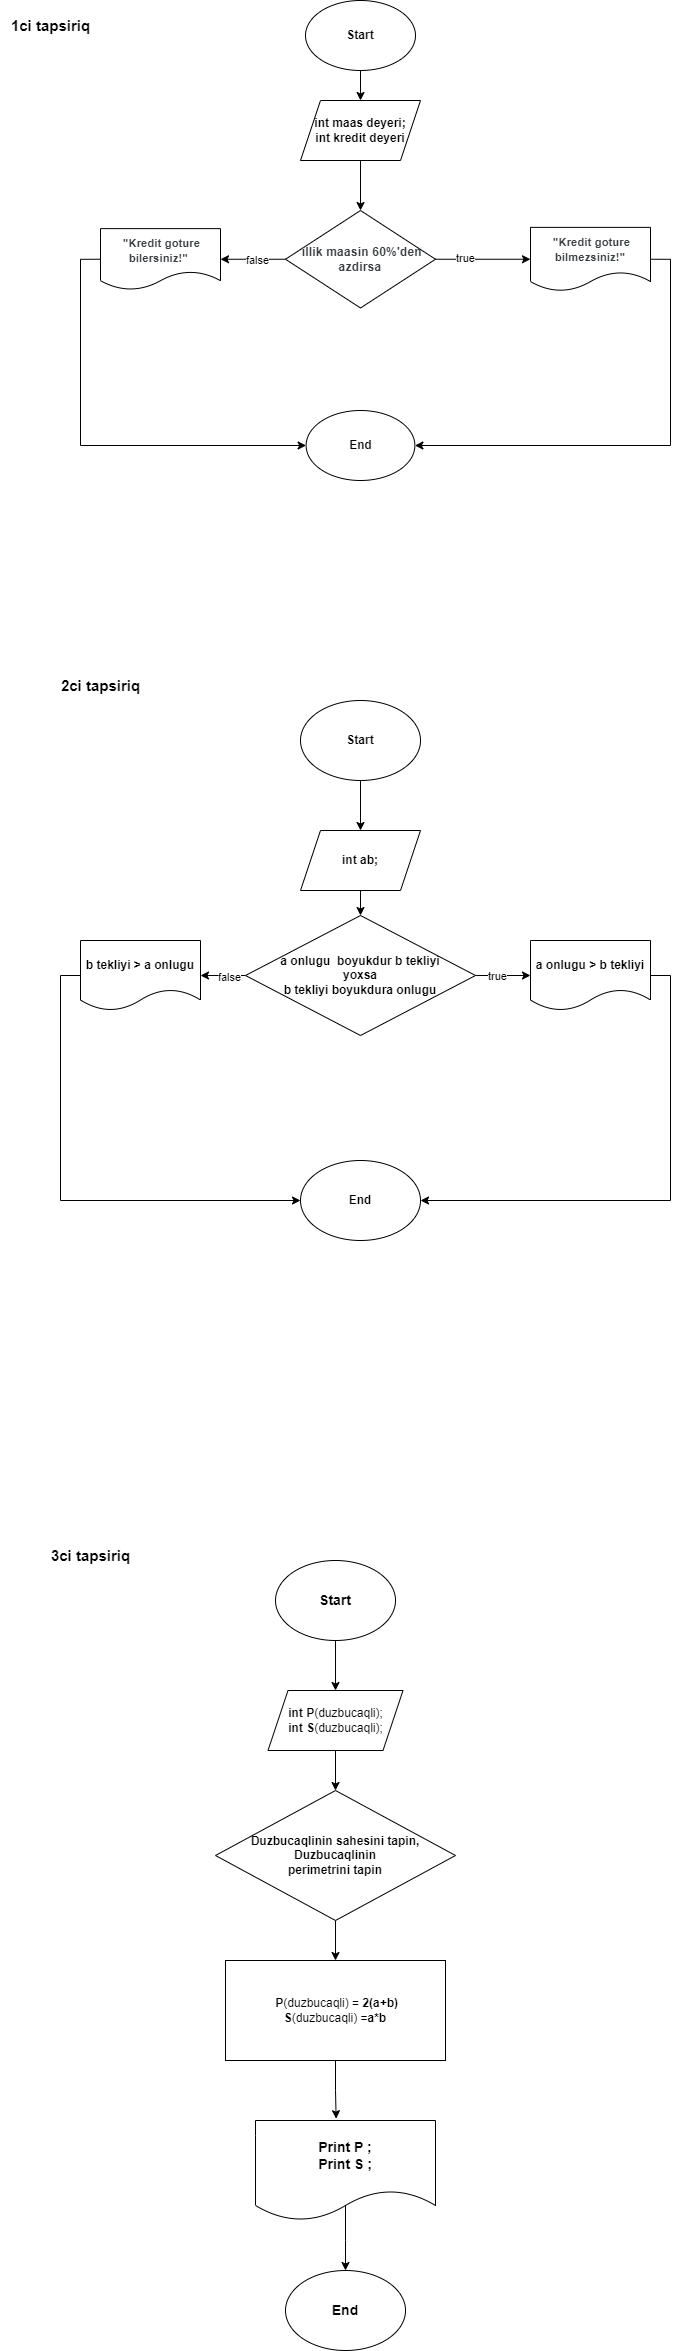

The diagram above was exported from draw.io. Its source (the exported page's mxGraphModel, read from the mxfile embedded in the PNG):
<mxGraphModel dx="1050" dy="653" grid="1" gridSize="10" guides="1" tooltips="1" connect="1" arrows="1" fold="1" page="1" pageScale="1" pageWidth="850" pageHeight="1100" math="0" shadow="0">
  <root>
    <mxCell id="0" />
    <mxCell id="1" parent="0" />
    <mxCell id="n9WfvPD8rwwr1TJEFUSX-9" style="edgeStyle=orthogonalEdgeStyle;rounded=0;orthogonalLoop=1;jettySize=auto;html=1;exitX=0.5;exitY=1;exitDx=0;exitDy=0;entryX=0.5;entryY=0;entryDx=0;entryDy=0;" parent="1" source="n9WfvPD8rwwr1TJEFUSX-1" target="n9WfvPD8rwwr1TJEFUSX-2" edge="1">
      <mxGeometry relative="1" as="geometry" />
    </mxCell>
    <mxCell id="n9WfvPD8rwwr1TJEFUSX-1" value="&lt;b&gt;Start&lt;/b&gt;" style="ellipse;whiteSpace=wrap;html=1;" parent="1" vertex="1">
      <mxGeometry x="345.01" y="30" width="110" height="70" as="geometry" />
    </mxCell>
    <mxCell id="n9WfvPD8rwwr1TJEFUSX-10" style="edgeStyle=orthogonalEdgeStyle;rounded=0;orthogonalLoop=1;jettySize=auto;html=1;exitX=0.5;exitY=1;exitDx=0;exitDy=0;entryX=0.5;entryY=0;entryDx=0;entryDy=0;" parent="1" source="n9WfvPD8rwwr1TJEFUSX-2" target="n9WfvPD8rwwr1TJEFUSX-3" edge="1">
      <mxGeometry relative="1" as="geometry" />
    </mxCell>
    <mxCell id="n9WfvPD8rwwr1TJEFUSX-2" value="&lt;b&gt;int maas deyeri;&lt;/b&gt;&lt;div&gt;&lt;b&gt;int kredit deyeri&lt;/b&gt;&lt;/div&gt;" style="shape=parallelogram;perimeter=parallelogramPerimeter;whiteSpace=wrap;html=1;fixedSize=1;" parent="1" vertex="1">
      <mxGeometry x="340.01" y="130" width="120" height="60" as="geometry" />
    </mxCell>
    <mxCell id="n9WfvPD8rwwr1TJEFUSX-11" style="edgeStyle=orthogonalEdgeStyle;rounded=0;orthogonalLoop=1;jettySize=auto;html=1;exitX=1;exitY=0.5;exitDx=0;exitDy=0;entryX=0;entryY=0.5;entryDx=0;entryDy=0;" parent="1" source="n9WfvPD8rwwr1TJEFUSX-3" target="n9WfvPD8rwwr1TJEFUSX-4" edge="1">
      <mxGeometry relative="1" as="geometry" />
    </mxCell>
    <mxCell id="n9WfvPD8rwwr1TJEFUSX-28" value="true" style="edgeLabel;html=1;align=center;verticalAlign=middle;resizable=0;points=[];" parent="n9WfvPD8rwwr1TJEFUSX-11" vertex="1" connectable="0">
      <mxGeometry x="-0.3854" y="1" relative="1" as="geometry">
        <mxPoint as="offset" />
      </mxGeometry>
    </mxCell>
    <mxCell id="n9WfvPD8rwwr1TJEFUSX-12" style="edgeStyle=orthogonalEdgeStyle;rounded=0;orthogonalLoop=1;jettySize=auto;html=1;exitX=0;exitY=0.5;exitDx=0;exitDy=0;entryX=1;entryY=0.5;entryDx=0;entryDy=0;" parent="1" source="n9WfvPD8rwwr1TJEFUSX-3" target="n9WfvPD8rwwr1TJEFUSX-5" edge="1">
      <mxGeometry relative="1" as="geometry" />
    </mxCell>
    <mxCell id="n9WfvPD8rwwr1TJEFUSX-29" value="false" style="edgeLabel;html=1;align=center;verticalAlign=middle;resizable=0;points=[];" parent="n9WfvPD8rwwr1TJEFUSX-12" vertex="1" connectable="0">
      <mxGeometry x="-0.1137" y="1" relative="1" as="geometry">
        <mxPoint as="offset" />
      </mxGeometry>
    </mxCell>
    <mxCell id="n9WfvPD8rwwr1TJEFUSX-3" value="&lt;span style=&quot;-webkit-tap-highlight-color: transparent; color: rgb(60, 64, 67); font-family: Roboto, Arial, sans-serif; letter-spacing: 0.2px; text-align: left;&quot;&gt;&lt;font size=&quot;1&quot; style=&quot;&quot;&gt;&lt;b style=&quot;font-size: 12px;&quot;&gt;&amp;nbsp;illik maasin 60%'den azdirsa&lt;/b&gt;&lt;/font&gt;&lt;/span&gt;" style="rhombus;whiteSpace=wrap;html=1;" parent="1" vertex="1">
      <mxGeometry x="325.01" y="240" width="150" height="97.5" as="geometry" />
    </mxCell>
    <mxCell id="n9WfvPD8rwwr1TJEFUSX-25" style="edgeStyle=orthogonalEdgeStyle;rounded=0;orthogonalLoop=1;jettySize=auto;html=1;exitX=1;exitY=0.5;exitDx=0;exitDy=0;entryX=1;entryY=0.5;entryDx=0;entryDy=0;" parent="1" source="n9WfvPD8rwwr1TJEFUSX-4" target="n9WfvPD8rwwr1TJEFUSX-7" edge="1">
      <mxGeometry relative="1" as="geometry">
        <mxPoint x="720" y="490" as="targetPoint" />
      </mxGeometry>
    </mxCell>
    <mxCell id="n9WfvPD8rwwr1TJEFUSX-4" value="&lt;b style=&quot;-webkit-tap-highlight-color: transparent; color: rgb(60, 64, 67); font-family: Roboto, Arial, sans-serif; letter-spacing: 0.2px; text-align: left;&quot;&gt;&lt;font style=&quot;font-size: 11px;&quot;&gt;&amp;nbsp;&quot;Kredit goture bilmezsiniz!&quot;&lt;/font&gt;&lt;/b&gt;" style="shape=document;whiteSpace=wrap;html=1;boundedLbl=1;" parent="1" vertex="1">
      <mxGeometry x="570" y="256.88" width="120" height="63.75" as="geometry" />
    </mxCell>
    <mxCell id="n9WfvPD8rwwr1TJEFUSX-27" style="edgeStyle=orthogonalEdgeStyle;rounded=0;orthogonalLoop=1;jettySize=auto;html=1;exitX=0;exitY=0.5;exitDx=0;exitDy=0;entryX=0;entryY=0.5;entryDx=0;entryDy=0;" parent="1" source="n9WfvPD8rwwr1TJEFUSX-5" target="n9WfvPD8rwwr1TJEFUSX-7" edge="1">
      <mxGeometry relative="1" as="geometry" />
    </mxCell>
    <mxCell id="n9WfvPD8rwwr1TJEFUSX-5" value="&lt;b style=&quot;-webkit-tap-highlight-color: transparent; color: rgb(60, 64, 67); font-family: Roboto, Arial, sans-serif; letter-spacing: 0.2px; text-align: left;&quot;&gt;&lt;font style=&quot;font-size: 11px;&quot;&gt;&amp;nbsp;&quot;Kredit goture bilersiniz!&quot;&amp;nbsp;&lt;/font&gt;&lt;/b&gt;" style="shape=document;whiteSpace=wrap;html=1;boundedLbl=1;" parent="1" vertex="1">
      <mxGeometry x="140" y="258.13" width="120" height="61.25" as="geometry" />
    </mxCell>
    <mxCell id="n9WfvPD8rwwr1TJEFUSX-7" value="&lt;b&gt;End&lt;/b&gt;" style="ellipse;whiteSpace=wrap;html=1;" parent="1" vertex="1">
      <mxGeometry x="345.63" y="440" width="108.75" height="70" as="geometry" />
    </mxCell>
    <mxCell id="n9WfvPD8rwwr1TJEFUSX-30" value="&lt;b&gt;&lt;font style=&quot;font-size: 15px;&quot;&gt;1ci tapsiriq&lt;/font&gt;&lt;/b&gt;" style="text;html=1;align=center;verticalAlign=middle;resizable=0;points=[];autosize=1;strokeColor=none;fillColor=none;" parent="1" vertex="1">
      <mxGeometry x="40" y="40" width="100" height="30" as="geometry" />
    </mxCell>
    <mxCell id="n9WfvPD8rwwr1TJEFUSX-93" style="edgeStyle=orthogonalEdgeStyle;rounded=0;orthogonalLoop=1;jettySize=auto;html=1;exitX=0.5;exitY=1;exitDx=0;exitDy=0;entryX=0.5;entryY=0;entryDx=0;entryDy=0;" parent="1" source="n9WfvPD8rwwr1TJEFUSX-79" target="n9WfvPD8rwwr1TJEFUSX-81" edge="1">
      <mxGeometry relative="1" as="geometry" />
    </mxCell>
    <mxCell id="n9WfvPD8rwwr1TJEFUSX-79" value="&lt;b&gt;Start&lt;/b&gt;" style="ellipse;whiteSpace=wrap;html=1;" parent="1" vertex="1">
      <mxGeometry x="340.01" y="730" width="120" height="80" as="geometry" />
    </mxCell>
    <mxCell id="n9WfvPD8rwwr1TJEFUSX-80" value="&lt;b&gt;&lt;font style=&quot;font-size: 15px;&quot;&gt;2ci tapsiriq&lt;/font&gt;&lt;/b&gt;" style="text;html=1;align=center;verticalAlign=middle;resizable=0;points=[];autosize=1;strokeColor=none;fillColor=none;" parent="1" vertex="1">
      <mxGeometry x="90" y="700" width="100" height="30" as="geometry" />
    </mxCell>
    <mxCell id="n9WfvPD8rwwr1TJEFUSX-94" style="edgeStyle=orthogonalEdgeStyle;rounded=0;orthogonalLoop=1;jettySize=auto;html=1;exitX=0.5;exitY=1;exitDx=0;exitDy=0;entryX=0.5;entryY=0;entryDx=0;entryDy=0;" parent="1" source="n9WfvPD8rwwr1TJEFUSX-81" target="n9WfvPD8rwwr1TJEFUSX-84" edge="1">
      <mxGeometry relative="1" as="geometry" />
    </mxCell>
    <mxCell id="n9WfvPD8rwwr1TJEFUSX-81" value="&lt;b&gt;int ab;&lt;/b&gt;" style="shape=parallelogram;perimeter=parallelogramPerimeter;whiteSpace=wrap;html=1;fixedSize=1;" parent="1" vertex="1">
      <mxGeometry x="340.01" y="860" width="120" height="60" as="geometry" />
    </mxCell>
    <mxCell id="n9WfvPD8rwwr1TJEFUSX-95" style="edgeStyle=orthogonalEdgeStyle;rounded=0;orthogonalLoop=1;jettySize=auto;html=1;exitX=1;exitY=0.5;exitDx=0;exitDy=0;entryX=0;entryY=0.5;entryDx=0;entryDy=0;" parent="1" source="n9WfvPD8rwwr1TJEFUSX-84" target="n9WfvPD8rwwr1TJEFUSX-86" edge="1">
      <mxGeometry relative="1" as="geometry" />
    </mxCell>
    <mxCell id="n9WfvPD8rwwr1TJEFUSX-117" value="true" style="edgeLabel;html=1;align=center;verticalAlign=middle;resizable=0;points=[];" parent="n9WfvPD8rwwr1TJEFUSX-95" vertex="1" connectable="0">
      <mxGeometry x="-0.2511" relative="1" as="geometry">
        <mxPoint as="offset" />
      </mxGeometry>
    </mxCell>
    <mxCell id="n9WfvPD8rwwr1TJEFUSX-96" style="edgeStyle=orthogonalEdgeStyle;rounded=0;orthogonalLoop=1;jettySize=auto;html=1;exitX=0;exitY=0.5;exitDx=0;exitDy=0;entryX=1;entryY=0.5;entryDx=0;entryDy=0;" parent="1" source="n9WfvPD8rwwr1TJEFUSX-84" target="n9WfvPD8rwwr1TJEFUSX-87" edge="1">
      <mxGeometry relative="1" as="geometry" />
    </mxCell>
    <mxCell id="n9WfvPD8rwwr1TJEFUSX-118" value="false" style="edgeLabel;html=1;align=center;verticalAlign=middle;resizable=0;points=[];" parent="n9WfvPD8rwwr1TJEFUSX-96" vertex="1" connectable="0">
      <mxGeometry x="-0.2264" y="1" relative="1" as="geometry">
        <mxPoint as="offset" />
      </mxGeometry>
    </mxCell>
    <mxCell id="n9WfvPD8rwwr1TJEFUSX-84" value="&lt;b&gt;a onlugu&amp;nbsp; boyukdur b tekliyi&lt;/b&gt;&lt;div&gt;&lt;b&gt;yoxsa&lt;br&gt;&lt;/b&gt;&lt;div&gt;&lt;b&gt;b tekliyi boyukdura onlugu&lt;/b&gt;&lt;/div&gt;&lt;/div&gt;" style="rhombus;whiteSpace=wrap;html=1;" parent="1" vertex="1">
      <mxGeometry x="285.01" y="945" width="230" height="120" as="geometry" />
    </mxCell>
    <mxCell id="n9WfvPD8rwwr1TJEFUSX-97" style="edgeStyle=orthogonalEdgeStyle;rounded=0;orthogonalLoop=1;jettySize=auto;html=1;exitX=1;exitY=0.5;exitDx=0;exitDy=0;entryX=1;entryY=0.5;entryDx=0;entryDy=0;" parent="1" source="n9WfvPD8rwwr1TJEFUSX-86" target="n9WfvPD8rwwr1TJEFUSX-89" edge="1">
      <mxGeometry relative="1" as="geometry" />
    </mxCell>
    <mxCell id="n9WfvPD8rwwr1TJEFUSX-86" value="&lt;b&gt;a onlugu &amp;gt; b tekliyi&lt;/b&gt;" style="shape=document;whiteSpace=wrap;html=1;boundedLbl=1;" parent="1" vertex="1">
      <mxGeometry x="570" y="970" width="120" height="70" as="geometry" />
    </mxCell>
    <mxCell id="n9WfvPD8rwwr1TJEFUSX-98" style="edgeStyle=orthogonalEdgeStyle;rounded=0;orthogonalLoop=1;jettySize=auto;html=1;exitX=0;exitY=0.5;exitDx=0;exitDy=0;entryX=0;entryY=0.5;entryDx=0;entryDy=0;" parent="1" source="n9WfvPD8rwwr1TJEFUSX-87" target="n9WfvPD8rwwr1TJEFUSX-89" edge="1">
      <mxGeometry relative="1" as="geometry" />
    </mxCell>
    <mxCell id="n9WfvPD8rwwr1TJEFUSX-87" value="&lt;b&gt;b tekliyi &amp;gt; a onlugu&lt;/b&gt;" style="shape=document;whiteSpace=wrap;html=1;boundedLbl=1;" parent="1" vertex="1">
      <mxGeometry x="120" y="970" width="120" height="70" as="geometry" />
    </mxCell>
    <mxCell id="n9WfvPD8rwwr1TJEFUSX-89" value="&lt;b&gt;End&lt;/b&gt;" style="ellipse;whiteSpace=wrap;html=1;" parent="1" vertex="1">
      <mxGeometry x="340.01" y="1190" width="120" height="80" as="geometry" />
    </mxCell>
    <mxCell id="n9WfvPD8rwwr1TJEFUSX-106" style="edgeStyle=orthogonalEdgeStyle;rounded=0;orthogonalLoop=1;jettySize=auto;html=1;exitX=0.5;exitY=1;exitDx=0;exitDy=0;entryX=0.5;entryY=0;entryDx=0;entryDy=0;" parent="1" source="n9WfvPD8rwwr1TJEFUSX-99" target="n9WfvPD8rwwr1TJEFUSX-100" edge="1">
      <mxGeometry relative="1" as="geometry" />
    </mxCell>
    <mxCell id="n9WfvPD8rwwr1TJEFUSX-99" value="&lt;b&gt;&lt;font style=&quot;font-size: 14px;&quot;&gt;Start&lt;/font&gt;&lt;/b&gt;" style="ellipse;whiteSpace=wrap;html=1;" parent="1" vertex="1">
      <mxGeometry x="315.01" y="1590" width="120" height="80" as="geometry" />
    </mxCell>
    <mxCell id="n9WfvPD8rwwr1TJEFUSX-107" style="edgeStyle=orthogonalEdgeStyle;rounded=0;orthogonalLoop=1;jettySize=auto;html=1;exitX=0.5;exitY=1;exitDx=0;exitDy=0;entryX=0.5;entryY=0;entryDx=0;entryDy=0;" parent="1" source="n9WfvPD8rwwr1TJEFUSX-100" target="n9WfvPD8rwwr1TJEFUSX-101" edge="1">
      <mxGeometry relative="1" as="geometry" />
    </mxCell>
    <mxCell id="n9WfvPD8rwwr1TJEFUSX-100" value="&lt;font style=&quot;font-size: 12px;&quot;&gt;&lt;font style=&quot;font-size: 12px;&quot;&gt;&lt;b style=&quot;&quot;&gt;int P&lt;/b&gt;&lt;font style=&quot;font-size: 12px;&quot;&gt;(&lt;/font&gt;&lt;/font&gt;&lt;font style=&quot;font-size: 12px;&quot;&gt;duzbucaqli);&lt;/font&gt;&lt;/font&gt;&lt;div style=&quot;&quot;&gt;&lt;font style=&quot;font-size: 12px;&quot;&gt;&lt;b style=&quot;&quot;&gt;int S&lt;/b&gt;&lt;font style=&quot;background-color: initial; font-size: 12px;&quot;&gt;(&lt;/font&gt;&lt;font style=&quot;background-color: initial; font-size: 12px;&quot;&gt;duzbucaqli);&lt;/font&gt;&lt;/font&gt;&lt;br&gt;&lt;/div&gt;" style="shape=parallelogram;perimeter=parallelogramPerimeter;whiteSpace=wrap;html=1;fixedSize=1;" parent="1" vertex="1">
      <mxGeometry x="307.5" y="1720" width="135.01" height="60" as="geometry" />
    </mxCell>
    <mxCell id="n9WfvPD8rwwr1TJEFUSX-108" style="edgeStyle=orthogonalEdgeStyle;rounded=0;orthogonalLoop=1;jettySize=auto;html=1;exitX=0.5;exitY=1;exitDx=0;exitDy=0;entryX=0.5;entryY=0;entryDx=0;entryDy=0;" parent="1" source="n9WfvPD8rwwr1TJEFUSX-101" target="n9WfvPD8rwwr1TJEFUSX-102" edge="1">
      <mxGeometry relative="1" as="geometry" />
    </mxCell>
    <mxCell id="n9WfvPD8rwwr1TJEFUSX-101" value="&lt;b&gt;Duzbucaqlinin sahesini tapin,&lt;/b&gt;&lt;div&gt;&lt;span style=&quot;background-color: initial;&quot;&gt;&lt;b&gt;Duzbucaqlinin&lt;/b&gt;&lt;/span&gt;&lt;div&gt;&lt;b&gt;perimetrini tapin&lt;/b&gt;&lt;/div&gt;&lt;/div&gt;" style="rhombus;whiteSpace=wrap;html=1;" parent="1" vertex="1">
      <mxGeometry x="255.01" y="1820" width="240" height="130" as="geometry" />
    </mxCell>
    <mxCell id="n9WfvPD8rwwr1TJEFUSX-102" value="&lt;font style=&quot;font-size: 12px;&quot;&gt;&lt;b style=&quot;&quot;&gt;&amp;nbsp;P&lt;/b&gt;&lt;font style=&quot;font-size: 12px;&quot;&gt;(&lt;/font&gt;&lt;font style=&quot;font-size: 12px;&quot;&gt;duzbucaqli) = &lt;/font&gt;&lt;font style=&quot;font-size: 12px;&quot;&gt;&lt;b&gt;2(a+b)&lt;/b&gt;&lt;/font&gt;&lt;/font&gt;&lt;div style=&quot;&quot;&gt;&lt;font style=&quot;font-size: 12px;&quot;&gt;&lt;b style=&quot;&quot;&gt;S&lt;/b&gt;&lt;font style=&quot;background-color: initial; font-size: 12px;&quot;&gt;(&lt;/font&gt;&lt;font style=&quot;background-color: initial; font-size: 12px;&quot;&gt;duzbucaqli) =&lt;/font&gt;&lt;font style=&quot;background-color: initial; font-size: 12px;&quot;&gt;&lt;b style=&quot;&quot;&gt;a*b&lt;/b&gt;&lt;/font&gt;&lt;/font&gt;&lt;/div&gt;" style="rounded=0;whiteSpace=wrap;html=1;" parent="1" vertex="1">
      <mxGeometry x="265.01" y="1990" width="220" height="100" as="geometry" />
    </mxCell>
    <mxCell id="n9WfvPD8rwwr1TJEFUSX-115" style="edgeStyle=orthogonalEdgeStyle;rounded=0;orthogonalLoop=1;jettySize=auto;html=1;exitX=0.5;exitY=0;exitDx=0;exitDy=0;entryX=0.5;entryY=0;entryDx=0;entryDy=0;" parent="1" source="n9WfvPD8rwwr1TJEFUSX-103" target="n9WfvPD8rwwr1TJEFUSX-104" edge="1">
      <mxGeometry relative="1" as="geometry">
        <Array as="points">
          <mxPoint x="385" y="2270" />
          <mxPoint x="385" y="2270" />
        </Array>
      </mxGeometry>
    </mxCell>
    <mxCell id="n9WfvPD8rwwr1TJEFUSX-103" value="&lt;b style=&quot;font-size: 14px;&quot;&gt;&lt;font style=&quot;font-size: 14px;&quot;&gt;Print P ;&lt;/font&gt;&lt;/b&gt;&lt;div style=&quot;font-size: 14px;&quot;&gt;&lt;b style=&quot;&quot;&gt;&lt;font style=&quot;font-size: 14px;&quot;&gt;Print S ;&lt;/font&gt;&lt;/b&gt;&lt;/div&gt;" style="shape=document;whiteSpace=wrap;html=1;boundedLbl=1;" parent="1" vertex="1">
      <mxGeometry x="295.01" y="2150" width="180" height="100" as="geometry" />
    </mxCell>
    <mxCell id="n9WfvPD8rwwr1TJEFUSX-104" value="&lt;b&gt;&lt;font style=&quot;font-size: 14px;&quot;&gt;End&lt;/font&gt;&lt;/b&gt;" style="ellipse;whiteSpace=wrap;html=1;" parent="1" vertex="1">
      <mxGeometry x="325.01" y="2300" width="120" height="80" as="geometry" />
    </mxCell>
    <mxCell id="n9WfvPD8rwwr1TJEFUSX-109" style="edgeStyle=orthogonalEdgeStyle;rounded=0;orthogonalLoop=1;jettySize=auto;html=1;exitX=0.5;exitY=1;exitDx=0;exitDy=0;entryX=0.448;entryY=-0.018;entryDx=0;entryDy=0;entryPerimeter=0;" parent="1" source="n9WfvPD8rwwr1TJEFUSX-102" target="n9WfvPD8rwwr1TJEFUSX-103" edge="1">
      <mxGeometry relative="1" as="geometry" />
    </mxCell>
    <mxCell id="n9WfvPD8rwwr1TJEFUSX-116" value="&lt;b&gt;&lt;font style=&quot;font-size: 15px;&quot;&gt;3&lt;/font&gt;&lt;/b&gt;&lt;b style=&quot;background-color: initial;&quot;&gt;&lt;font style=&quot;font-size: 15px;&quot;&gt;ci tapsiriq&lt;/font&gt;&lt;/b&gt;" style="text;html=1;align=center;verticalAlign=middle;resizable=0;points=[];autosize=1;strokeColor=none;fillColor=none;" parent="1" vertex="1">
      <mxGeometry x="80" y="1570" width="100" height="30" as="geometry" />
    </mxCell>
  </root>
</mxGraphModel>